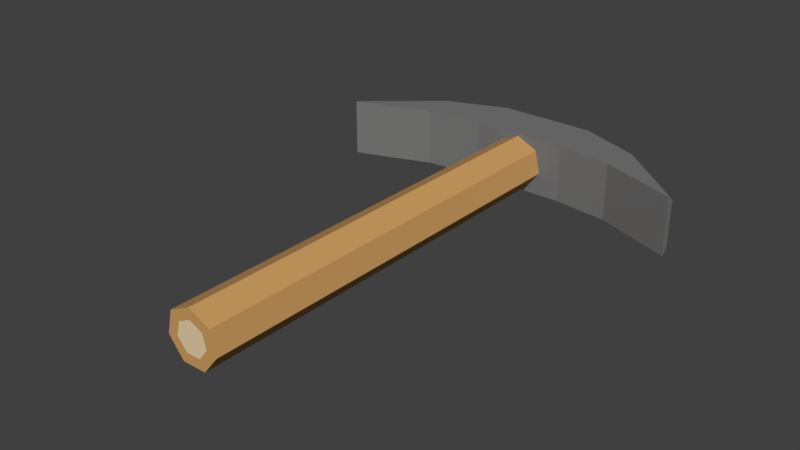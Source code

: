 # Source: Pickaxe.blend  (saved by Blender 2.79.0; exported with 4.5.12 LTS)
import bpy
from mathutils import Matrix  # noqa: F401  (used for matrix-valued properties, if any)

bpy.ops.wm.read_factory_settings(use_empty=True)
scene = bpy.context.scene
scene.name = 'Scene'

# ---- collections
col_collection_1 = bpy.data.collections.new('Collection 1'); scene.collection.children.link(col_collection_1)

# ---- materials (node trees are filled in below, after node groups)
mat_pickaxewood = bpy.data.materials.new('PickaxeWood')
mat_pickaxewood.alpha_threshold = 0.0
mat_pickaxewood.use_transparent_shadow = False
mat_pickaxewood.diffuse_color = (0.6152, 0.3419, 0.1193, 1.0)
mat_pickaxewood.roughness = 0.5
mat_pickaxewooddetail2 = bpy.data.materials.new('PickaxeWoodDetail2')
mat_pickaxewooddetail2.alpha_threshold = 0.0
mat_pickaxewooddetail2.use_transparent_shadow = False
mat_pickaxewooddetail2.diffuse_color = (0.8, 0.6375, 0.3894, 1.0)
mat_pickaxewooddetail2.roughness = 0.5
mat_pickaxestone = bpy.data.materials.new('PickaxeStone')
mat_pickaxestone.alpha_threshold = 0.0
mat_pickaxestone.use_transparent_shadow = False
mat_pickaxestone.diffuse_color = (0.1902, 0.1902, 0.1902, 1.0)
mat_pickaxestone.roughness = 0.5

# ---- material node trees

# ---- world
world_world = bpy.data.worlds.new('World'); scene.world = world_world
world_world.color = (0.05088, 0.05088, 0.05088)
world_world.use_sun_shadow = False
world_world.sun_shadow_jitter_overblur = 0.0
world_world.cycles.sampling_method = 'MANUAL'

# ---- meshes
me_cylinder_001 = bpy.data.meshes.new('Cylinder.001')
me_cylinder_001.from_pydata([(-0.4696, -0.1204, -0.075), (-0.4696, -0.1204, 0.075), (0.4696, -0.1204, -0.075), (0.4696, -0.1204, 0.075), (-0.2697, -0.04702, -0.075), (-0.1252, -0.02998, -0.075), (6.138e-09, -0.02998, -0.075), (0.1252, -0.02998, -0.075), (0.2697, -0.04702, -0.075), (0.2697, -0.04702, 0.075), (0.1252, -0.02998, 0.075), (6.138e-09, -0.02998, 0.075), (-0.1252, -0.02998, 0.075), (-0.2697, -0.04702, 0.075), (-0.4696, -0.1009, -0.06106), (-0.4696, -0.1164, -0.075), (-0.4696, -0.1164, 0.075), (-0.4696, -0.1009, 0.06106), (0.4696, -0.1164, -0.075), (0.4696, -0.1009, -0.06106), (0.4696, -0.1009, 0.06106), (0.4696, -0.1164, 0.075), (0.2865, 0.03972, -0.075), (0.2856, 0.05579, -0.06106), (0.1257, 0.103, -0.075), (0.1253, 0.1191, -0.06106), (6.138e-09, 0.1042, -0.075), (6.138e-09, 0.12, -0.06106), (-0.1257, 0.103, -0.075), (-0.1253, 0.1191, -0.06106), (-0.2856, 0.05579, -0.06106), (-0.2865, 0.03972, -0.075), (-0.2865, 0.03972, 0.075), (-0.2856, 0.05579, 0.06106), (-0.1257, 0.103, 0.075), (-0.1253, 0.1191, 0.06106), (6.138e-09, 0.1042, 0.075), (6.138e-09, 0.12, 0.06106), (0.1257, 0.103, 0.075), (0.1253, 0.1191, 0.06106), (0.2856, 0.05579, 0.06106), (0.2865, 0.03972, 0.075)], [], [(14, 17, 33, 30), (21, 41, 9, 3), (22, 18, 2, 8), (4, 13, 1, 0), (23, 40, 20, 19), (18, 19, 20, 21, 3, 2), (25, 39, 40, 23), (41, 38, 10, 9), (38, 36, 11, 10), (36, 34, 12, 11), (0, 1, 16, 17, 14, 15), (34, 32, 13, 12), (30, 33, 35, 29), (29, 35, 37, 27), (27, 37, 39, 25), (2, 3, 9, 8), (8, 9, 10, 7), (7, 10, 11, 6), (6, 11, 12, 5), (5, 12, 13, 4), (32, 16, 1, 13), (31, 28, 5, 4), (28, 26, 6, 5), (26, 24, 7, 6), (24, 22, 8, 7), (31, 15, 14, 30), (41, 21, 20, 40), (18, 22, 23, 19), (22, 24, 25, 23), (24, 26, 27, 25), (26, 28, 29, 27), (28, 31, 30, 29), (16, 32, 33, 17), (32, 34, 35, 33), (34, 36, 37, 35), (36, 38, 39, 37), (38, 41, 40, 39), (15, 31, 4, 0)])
me_cylinder_001.polygons.foreach_set('material_index', [2, 2, 2, 2, 2, 2, 2, 2, 2, 2, 2, 2, 2, 2, 2, 2, 2, 2, 2, 2, 2, 2, 2, 2, 2, 2, 2, 2, 2, 2, 2, 2, 2, 2, 2, 2, 2, 2])
me_cylinder_001.materials.append(mat_pickaxewood)
me_cylinder_001.materials.append(mat_pickaxewooddetail2)
me_cylinder_001.materials.append(mat_pickaxestone)
me_cylinder_001.use_remesh_preserve_volume = False
me_cylinder_001.use_remesh_preserve_attributes = False
me_cylinder_001.use_mirror_vertex_groups = False
me_cylinder_001.update()
me_cylinder = bpy.data.meshes.new('Cylinder')
me_cylinder.from_pydata([(-5.712e-08, 0.4515, 0.07031), (-5.712e-08, -0.6735, 0.07031), (0.05497, 0.4515, 0.04384), (0.05497, -0.6735, 0.04384), (0.06855, 0.4515, -0.01565), (0.06855, -0.6735, -0.01565), (0.03051, 0.4515, -0.06335), (0.03051, -0.6735, -0.06335), (-0.03051, 0.4515, -0.06335), (-0.03051, -0.6735, -0.06335), (-0.06855, 0.4515, -0.01565), (-0.06855, -0.6735, -0.01565), (-0.05497, 0.4515, 0.04384), (-0.05497, -0.6735, 0.04384), (-5.839e-08, 0.4515, 0.04256), (0.03327, 0.4515, 0.02654), (0.03327, -0.6735, 0.02654), (-5.839e-08, -0.6735, 0.04256), (0.04149, 0.4515, -0.00947), (0.04149, -0.6735, -0.00947), (0.01847, 0.4515, -0.03835), (0.01847, -0.6735, -0.03835), (-0.01847, 0.4515, -0.03835), (-0.01847, -0.6735, -0.03835), (-0.04149, 0.4515, -0.00947), (-0.04149, -0.6735, -0.00947), (-0.03327, 0.4515, 0.02654), (-0.03327, -0.6735, 0.02654)], [], [(0, 1, 3, 2), (2, 3, 5, 4), (4, 5, 7, 6), (6, 7, 9, 8), (8, 9, 11, 10), (2, 4, 18, 15), (10, 11, 13, 12), (12, 13, 1, 0), (9, 7, 21, 23), (14, 15, 18, 20, 22, 24, 26), (12, 0, 14, 26), (5, 3, 16, 19), (1, 13, 27, 17), (8, 10, 24, 22), (11, 9, 23, 25), (4, 6, 20, 18), (0, 2, 15, 14), (7, 5, 19, 21), (3, 1, 17, 16), (10, 12, 26, 24), (13, 11, 25, 27), (6, 8, 22, 20), (16, 17, 27, 25, 23, 21, 19)])
me_cylinder.polygons.foreach_set('material_index', [0, 0, 0, 0, 0, 0, 0, 0, 0, 1, 0, 0, 0, 0, 0, 0, 0, 0, 0, 0, 0, 0, 1])
me_cylinder.materials.append(mat_pickaxewood)
me_cylinder.materials.append(mat_pickaxewooddetail2)
me_cylinder.materials.append(mat_pickaxestone)
me_cylinder.use_remesh_preserve_volume = False
me_cylinder.use_remesh_preserve_attributes = False
me_cylinder.use_mirror_vertex_groups = False
me_cylinder.update()

# ---- objects
ob_blade = bpy.data.objects.new('Blade', me_cylinder_001)
ob_handle = bpy.data.objects.new('Handle', me_cylinder)

# ---- transforms, parenting, visibility, modifiers, constraints
ob_blade.location = (3.548e-09, 0.444, 5.144e-09)
ob_blade.lineart.crease_threshold = 0.0
ob_handle.location = (0.0, 0.0, 0.0)
ob_handle.lineart.crease_threshold = 0.0

# ---- collection membership
col_collection_1.objects.link(ob_blade)
col_collection_1.objects.link(ob_handle)

# ---- scene / render settings (as saved in the file)
scene.frame_start = 1; scene.frame_end = 250; scene.frame_set(1)
scene.render.engine = 'BLENDER_EEVEE_NEXT'
scene.render.resolution_percentage = 50
scene.render.dither_intensity = 0.0
scene.cycles.use_denoising = False
scene.cycles.samples = 128
scene.cycles.sampling_pattern = 'TABULATED_SOBOL'
scene.cycles.use_adaptive_sampling = False
scene.cycles.use_light_tree = False
scene.cycles.blur_glossy = 0.0
scene.cycles.sample_clamp_indirect = 0.0
scene.view_settings.view_transform = 'Standard'
bpy.context.view_layer.update()

# ---- added for rendering (the .blend has no active camera and no usable light): camera, sun
cam_auto = bpy.data.cameras.new('AutoCamera')
cam_auto.lens = 50.0
cam_auto.sensor_width = 36.0
cam_auto.clip_end = 1000.0
ob_auto_camera = bpy.data.objects.new('AutoCamera', cam_auto)
scene.collection.objects.link(ob_auto_camera)
ob_auto_camera.location = (1.44409, -1.78766, 1.15528)
ob_auto_camera.rotation_euler = (1.09748, -7.21219e-08, 0.694738)
scene.camera = ob_auto_camera
light_auto_sun = bpy.data.lights.new('AutoSun', 'SUN')
light_auto_sun.energy = 3.0
light_auto_sun.angle = 0.0523599
ob_auto_sun = bpy.data.objects.new('AutoSun', light_auto_sun)
scene.collection.objects.link(ob_auto_sun)
ob_auto_sun.rotation_euler = (0.872665, 0.174533, 0.523599)
bpy.context.view_layer.update()
